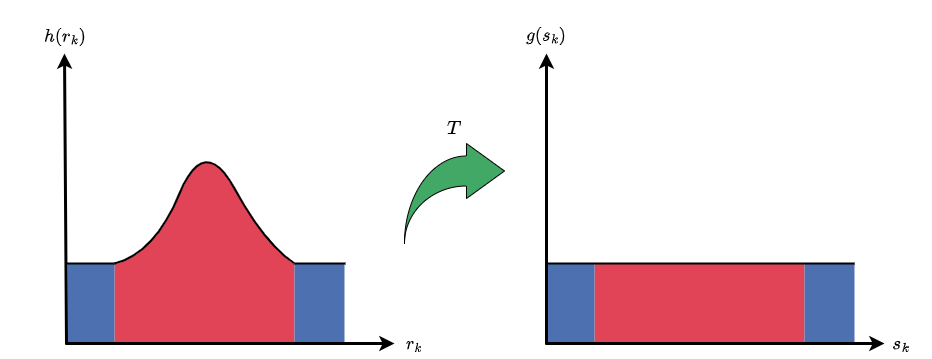

The diagram above was exported from draw.io. Its source (the exported page's mxGraphModel, read from the mxfile embedded in the PNG):
<mxGraphModel dx="2272" dy="857" grid="1" gridSize="10" guides="1" tooltips="1" connect="1" arrows="1" fold="1" page="1" pageScale="1" pageWidth="850" pageHeight="1100" math="1" shadow="0">
  <root>
    <mxCell id="0" />
    <mxCell id="1" parent="0" />
    <mxCell id="HBlNTTia4aO7G7U7_LQT-15" value="" style="rounded=1;whiteSpace=wrap;html=1;shadow=0;glass=0;sketch=0;fillColor=#E14456;rotation=45;strokeColor=none;" parent="1" vertex="1">
      <mxGeometry x="200.94" y="265.12" width="40.44" height="10.13" as="geometry" />
    </mxCell>
    <mxCell id="HBlNTTia4aO7G7U7_LQT-13" value="" style="triangle;whiteSpace=wrap;html=1;shadow=0;glass=0;sketch=0;fillColor=#E14456;strokeColor=none;rotation=46;" parent="1" vertex="1">
      <mxGeometry x="89.71" y="246.71" width="11.15" height="38.61" as="geometry" />
    </mxCell>
    <mxCell id="HBlNTTia4aO7G7U7_LQT-12" value="" style="shape=trapezoid;perimeter=trapezoidPerimeter;whiteSpace=wrap;html=1;fixedSize=1;shadow=0;glass=0;sketch=0;fillColor=#E14456;strokeColor=none;" parent="1" vertex="1">
      <mxGeometry x="89" y="242" width="131" height="30" as="geometry" />
    </mxCell>
    <mxCell id="HBlNTTia4aO7G7U7_LQT-10" value="" style="shape=trapezoid;perimeter=trapezoidPerimeter;whiteSpace=wrap;html=1;fixedSize=1;shadow=0;glass=0;sketch=0;fillColor=#E14456;strokeColor=none;" parent="1" vertex="1">
      <mxGeometry x="62" y="271" width="178" height="10" as="geometry" />
    </mxCell>
    <mxCell id="HBlNTTia4aO7G7U7_LQT-7" value="" style="ellipse;whiteSpace=wrap;html=1;shadow=0;glass=0;sketch=0;fillColor=#E14456;strokeColor=none;" parent="1" vertex="1">
      <mxGeometry x="128" y="179" width="50" height="80" as="geometry" />
    </mxCell>
    <mxCell id="HBlNTTia4aO7G7U7_LQT-5" value="" style="rounded=1;whiteSpace=wrap;html=1;fillColor=#E14456;strokeColor=none;shadow=0;glass=0;sketch=0;rotation=-33;flipH=0;flipV=0;" parent="1" vertex="1">
      <mxGeometry x="169.99" y="184.34" width="30" height="113" as="geometry" />
    </mxCell>
    <mxCell id="HBlNTTia4aO7G7U7_LQT-4" value="" style="rounded=1;whiteSpace=wrap;html=1;fillColor=#E14456;strokeColor=none;shadow=0;glass=0;sketch=0;rotation=27;" parent="1" vertex="1">
      <mxGeometry x="119.53" y="190.61" width="30" height="68.88" as="geometry" />
    </mxCell>
    <mxCell id="HBlNTTia4aO7G7U7_LQT-2" value="" style="rounded=0;whiteSpace=wrap;html=1;fillColor=#E14456;strokeColor=none;" parent="1" vertex="1">
      <mxGeometry x="540" y="280" width="210" height="80" as="geometry" />
    </mxCell>
    <mxCell id="HBlNTTia4aO7G7U7_LQT-1" value="" style="rounded=0;whiteSpace=wrap;html=1;fillColor=#E14456;strokeColor=none;" parent="1" vertex="1">
      <mxGeometry x="60" y="280" width="180" height="80" as="geometry" />
    </mxCell>
    <mxCell id="cCAX3vlqiskvK0OIhAXr-64" value="" style="rounded=0;whiteSpace=wrap;html=1;fillColor=#4D70B0;strokeColor=none;" parent="1" vertex="1">
      <mxGeometry x="750" y="280" width="50" height="80" as="geometry" />
    </mxCell>
    <mxCell id="cCAX3vlqiskvK0OIhAXr-63" value="" style="rounded=0;whiteSpace=wrap;html=1;fillColor=#4D70B0;strokeColor=none;" parent="1" vertex="1">
      <mxGeometry x="493" y="280" width="47" height="80" as="geometry" />
    </mxCell>
    <mxCell id="cCAX3vlqiskvK0OIhAXr-44" value="" style="rounded=0;whiteSpace=wrap;html=1;fillColor=#4D70B0;strokeColor=none;" parent="1" vertex="1">
      <mxGeometry x="240" y="280" width="50" height="80" as="geometry" />
    </mxCell>
    <mxCell id="cCAX3vlqiskvK0OIhAXr-41" value="" style="rounded=0;whiteSpace=wrap;html=1;fillColor=#4D70B0;strokeColor=none;" parent="1" vertex="1">
      <mxGeometry x="13" y="280" width="47" height="80" as="geometry" />
    </mxCell>
    <object label="" y-axis="y-axis" id="cCAX3vlqiskvK0OIhAXr-1">
      <mxCell style="endArrow=classic;html=1;rounded=0;strokeWidth=3;fontFamily=Helvetica;" parent="1" edge="1">
        <mxGeometry width="50" height="50" relative="1" as="geometry">
          <mxPoint x="12" y="361" as="sourcePoint" />
          <mxPoint x="10" y="70" as="targetPoint" />
        </mxGeometry>
      </mxCell>
    </object>
    <mxCell id="cCAX3vlqiskvK0OIhAXr-2" value="" style="endArrow=classic;html=1;rounded=0;strokeWidth=3;" parent="1" edge="1">
      <mxGeometry width="50" height="50" relative="1" as="geometry">
        <mxPoint x="11" y="360" as="sourcePoint" />
        <mxPoint x="340" y="360" as="targetPoint" />
        <Array as="points" />
      </mxGeometry>
    </mxCell>
    <mxCell id="cCAX3vlqiskvK0OIhAXr-3" value="$$h(r_k)$$" style="text;html=1;strokeColor=none;fillColor=none;align=center;verticalAlign=middle;whiteSpace=wrap;rounded=0;fontSize=16;fontStyle=1" parent="1" vertex="1">
      <mxGeometry x="-54" y="18" width="130" height="70" as="geometry" />
    </mxCell>
    <mxCell id="cCAX3vlqiskvK0OIhAXr-4" value="$$r_k$$" style="text;html=1;strokeColor=none;fillColor=none;align=center;verticalAlign=middle;whiteSpace=wrap;rounded=0;fontSize=16;" parent="1" vertex="1">
      <mxGeometry x="330" y="345" width="60" height="30" as="geometry" />
    </mxCell>
    <object label="" y-axis="y-axis" id="cCAX3vlqiskvK0OIhAXr-15">
      <mxCell style="endArrow=classic;html=1;rounded=0;strokeWidth=3;fontFamily=Helvetica;" parent="1" edge="1">
        <mxGeometry width="50" height="50" relative="1" as="geometry">
          <mxPoint x="492" y="361" as="sourcePoint" />
          <mxPoint x="492" y="70" as="targetPoint" />
        </mxGeometry>
      </mxCell>
    </object>
    <mxCell id="cCAX3vlqiskvK0OIhAXr-16" value="" style="endArrow=classic;html=1;rounded=0;strokeWidth=3;" parent="1" edge="1">
      <mxGeometry width="50" height="50" relative="1" as="geometry">
        <mxPoint x="491" y="360" as="sourcePoint" />
        <mxPoint x="830" y="360" as="targetPoint" />
      </mxGeometry>
    </mxCell>
    <mxCell id="cCAX3vlqiskvK0OIhAXr-17" value="$$g(s_k)$$" style="text;html=1;strokeColor=none;fillColor=none;align=center;verticalAlign=middle;whiteSpace=wrap;rounded=0;fontSize=16;fontStyle=1" parent="1" vertex="1">
      <mxGeometry x="427" y="17" width="130" height="70" as="geometry" />
    </mxCell>
    <mxCell id="cCAX3vlqiskvK0OIhAXr-18" value="$$s_k$$" style="text;html=1;strokeColor=none;fillColor=none;align=center;verticalAlign=middle;whiteSpace=wrap;rounded=0;fontSize=16;" parent="1" vertex="1">
      <mxGeometry x="817" y="345" width="60" height="30" as="geometry" />
    </mxCell>
    <mxCell id="cCAX3vlqiskvK0OIhAXr-38" value="" style="endArrow=none;html=1;rounded=0;strokeWidth=2;" parent="1" edge="1">
      <mxGeometry width="50" height="50" relative="1" as="geometry">
        <mxPoint x="11" y="280" as="sourcePoint" />
        <mxPoint x="60" y="280" as="targetPoint" />
      </mxGeometry>
    </mxCell>
    <mxCell id="cCAX3vlqiskvK0OIhAXr-39" value="" style="endArrow=none;html=1;rounded=0;strokeWidth=2;" parent="1" edge="1">
      <mxGeometry width="50" height="50" relative="1" as="geometry">
        <mxPoint x="240" y="280" as="sourcePoint" />
        <mxPoint x="291" y="280" as="targetPoint" />
      </mxGeometry>
    </mxCell>
    <mxCell id="cCAX3vlqiskvK0OIhAXr-40" value="" style="curved=1;endArrow=none;html=1;rounded=0;strokeWidth=2;endFill=0;" parent="1" edge="1">
      <mxGeometry width="50" height="50" relative="1" as="geometry">
        <mxPoint x="60" y="280" as="sourcePoint" />
        <mxPoint x="240" y="280" as="targetPoint" />
        <Array as="points">
          <mxPoint x="100" y="270" />
          <mxPoint x="150" y="150" />
          <mxPoint x="210" y="260" />
        </Array>
      </mxGeometry>
    </mxCell>
    <mxCell id="cCAX3vlqiskvK0OIhAXr-62" value="" style="endArrow=none;html=1;rounded=0;strokeWidth=2;" parent="1" edge="1">
      <mxGeometry width="50" height="50" relative="1" as="geometry">
        <mxPoint x="491" y="280" as="sourcePoint" />
        <mxPoint x="800" y="280" as="targetPoint" />
      </mxGeometry>
    </mxCell>
    <mxCell id="cCAX3vlqiskvK0OIhAXr-66" value="" style="html=1;shadow=0;dashed=0;align=center;verticalAlign=middle;shape=mxgraph.arrows2.jumpInArrow;dy=15;dx=38;arrowHead=55;fillColor=#42A865;" parent="1" vertex="1">
      <mxGeometry x="350" y="160" width="100" height="100" as="geometry" />
    </mxCell>
    <mxCell id="cCAX3vlqiskvK0OIhAXr-67" value="$$T$$" style="text;html=1;strokeColor=none;fillColor=none;align=center;verticalAlign=middle;whiteSpace=wrap;rounded=0;fontSize=16;" parent="1" vertex="1">
      <mxGeometry x="370" y="130" width="60" height="30" as="geometry" />
    </mxCell>
  </root>
</mxGraphModel>